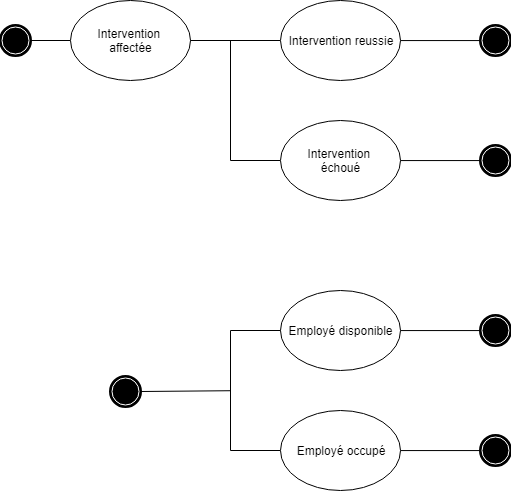

The diagram above was exported from draw.io. Its source (the exported page's mxGraphModel, read from the mxfile embedded in the PNG):
<mxGraphModel dx="1250" dy="533" grid="1" gridSize="10" guides="1" tooltips="1" connect="1" arrows="1" fold="1" page="1" pageScale="1" pageWidth="827" pageHeight="1169" math="0" shadow="0">
  <root>
    <mxCell id="J8iFSwiWwLx2aN9Yu8kP-0" />
    <mxCell id="J8iFSwiWwLx2aN9Yu8kP-1" parent="J8iFSwiWwLx2aN9Yu8kP-0" />
    <mxCell id="J8iFSwiWwLx2aN9Yu8kP-3" value="" style="shape=mxgraph.bpmn.shape;html=1;verticalLabelPosition=bottom;labelBackgroundColor=#ffffff;verticalAlign=top;align=center;perimeter=ellipsePerimeter;outlineConnect=0;outline=end;symbol=terminate;" parent="J8iFSwiWwLx2aN9Yu8kP-1" vertex="1">
      <mxGeometry x="80" y="185" width="30" height="30" as="geometry" />
    </mxCell>
    <mxCell id="J8iFSwiWwLx2aN9Yu8kP-5" value="" style="endArrow=none;html=1;exitX=1;exitY=0.5;exitDx=0;exitDy=0;" parent="J8iFSwiWwLx2aN9Yu8kP-1" source="J8iFSwiWwLx2aN9Yu8kP-3" edge="1">
      <mxGeometry width="50" height="50" relative="1" as="geometry">
        <mxPoint x="80" y="290" as="sourcePoint" />
        <mxPoint x="150" y="200" as="targetPoint" />
      </mxGeometry>
    </mxCell>
    <mxCell id="J8iFSwiWwLx2aN9Yu8kP-6" value="Intervention &lt;br&gt;affectée" style="ellipse;whiteSpace=wrap;html=1;" parent="J8iFSwiWwLx2aN9Yu8kP-1" vertex="1">
      <mxGeometry x="150" y="160" width="120" height="80" as="geometry" />
    </mxCell>
    <mxCell id="J8iFSwiWwLx2aN9Yu8kP-7" value="" style="endArrow=none;html=1;exitX=1;exitY=0.5;exitDx=0;exitDy=0;entryX=0;entryY=0.5;entryDx=0;entryDy=0;" parent="J8iFSwiWwLx2aN9Yu8kP-1" source="J8iFSwiWwLx2aN9Yu8kP-6" target="J8iFSwiWwLx2aN9Yu8kP-10" edge="1">
      <mxGeometry width="50" height="50" relative="1" as="geometry">
        <mxPoint x="273.1034482758621" y="199.75862068965523" as="sourcePoint" />
        <mxPoint x="313" y="200" as="targetPoint" />
      </mxGeometry>
    </mxCell>
    <mxCell id="J8iFSwiWwLx2aN9Yu8kP-10" value="Intervention reussie" style="ellipse;whiteSpace=wrap;html=1;" parent="J8iFSwiWwLx2aN9Yu8kP-1" vertex="1">
      <mxGeometry x="360" y="160" width="120" height="80" as="geometry" />
    </mxCell>
    <mxCell id="J8iFSwiWwLx2aN9Yu8kP-11" value="" style="endArrow=none;html=1;" parent="J8iFSwiWwLx2aN9Yu8kP-1" edge="1">
      <mxGeometry width="50" height="50" relative="1" as="geometry">
        <mxPoint x="310" y="320" as="sourcePoint" />
        <mxPoint x="310" y="200" as="targetPoint" />
      </mxGeometry>
    </mxCell>
    <mxCell id="J8iFSwiWwLx2aN9Yu8kP-12" value="" style="endArrow=none;html=1;" parent="J8iFSwiWwLx2aN9Yu8kP-1" edge="1">
      <mxGeometry width="50" height="50" relative="1" as="geometry">
        <mxPoint x="360" y="320" as="sourcePoint" />
        <mxPoint x="310" y="320" as="targetPoint" />
      </mxGeometry>
    </mxCell>
    <mxCell id="J8iFSwiWwLx2aN9Yu8kP-13" value="Intervention &lt;br&gt;échoué" style="ellipse;whiteSpace=wrap;html=1;" parent="J8iFSwiWwLx2aN9Yu8kP-1" vertex="1">
      <mxGeometry x="360" y="280" width="120" height="80" as="geometry" />
    </mxCell>
    <mxCell id="J8iFSwiWwLx2aN9Yu8kP-14" value="" style="shape=mxgraph.bpmn.shape;html=1;verticalLabelPosition=bottom;labelBackgroundColor=#ffffff;verticalAlign=top;align=center;perimeter=ellipsePerimeter;outlineConnect=0;outline=end;symbol=terminate;" parent="J8iFSwiWwLx2aN9Yu8kP-1" vertex="1">
      <mxGeometry x="560" y="185" width="30" height="30" as="geometry" />
    </mxCell>
    <mxCell id="J8iFSwiWwLx2aN9Yu8kP-15" value="" style="endArrow=none;html=1;exitX=1;exitY=0.5;exitDx=0;exitDy=0;entryX=0;entryY=0.5;entryDx=0;entryDy=0;" parent="J8iFSwiWwLx2aN9Yu8kP-1" edge="1">
      <mxGeometry width="50" height="50" relative="1" as="geometry">
        <mxPoint x="480.1379310344828" y="200.0689655172414" as="sourcePoint" />
        <mxPoint x="560.1379310344828" y="200.0689655172414" as="targetPoint" />
      </mxGeometry>
    </mxCell>
    <mxCell id="J8iFSwiWwLx2aN9Yu8kP-16" value="" style="shape=mxgraph.bpmn.shape;html=1;verticalLabelPosition=bottom;labelBackgroundColor=#ffffff;verticalAlign=top;align=center;perimeter=ellipsePerimeter;outlineConnect=0;outline=end;symbol=terminate;" parent="J8iFSwiWwLx2aN9Yu8kP-1" vertex="1">
      <mxGeometry x="560" y="305" width="30" height="30" as="geometry" />
    </mxCell>
    <mxCell id="J8iFSwiWwLx2aN9Yu8kP-17" value="" style="endArrow=none;html=1;exitX=1;exitY=0.5;exitDx=0;exitDy=0;entryX=0;entryY=0.5;entryDx=0;entryDy=0;" parent="J8iFSwiWwLx2aN9Yu8kP-1" edge="1">
      <mxGeometry width="50" height="50" relative="1" as="geometry">
        <mxPoint x="480.1379310344828" y="320.0689655172414" as="sourcePoint" />
        <mxPoint x="560.1379310344828" y="320.0689655172414" as="targetPoint" />
      </mxGeometry>
    </mxCell>
    <mxCell id="J8iFSwiWwLx2aN9Yu8kP-18" value="Employé disponible" style="ellipse;whiteSpace=wrap;html=1;" parent="J8iFSwiWwLx2aN9Yu8kP-1" vertex="1">
      <mxGeometry x="360" y="450" width="120" height="80" as="geometry" />
    </mxCell>
    <mxCell id="J8iFSwiWwLx2aN9Yu8kP-19" value="" style="endArrow=none;html=1;" parent="J8iFSwiWwLx2aN9Yu8kP-1" edge="1">
      <mxGeometry width="50" height="50" relative="1" as="geometry">
        <mxPoint x="310" y="609.9999999999999" as="sourcePoint" />
        <mxPoint x="310" y="490" as="targetPoint" />
      </mxGeometry>
    </mxCell>
    <mxCell id="J8iFSwiWwLx2aN9Yu8kP-20" value="" style="endArrow=none;html=1;" parent="J8iFSwiWwLx2aN9Yu8kP-1" edge="1">
      <mxGeometry width="50" height="50" relative="1" as="geometry">
        <mxPoint x="360" y="609.9999999999999" as="sourcePoint" />
        <mxPoint x="310" y="609.9999999999999" as="targetPoint" />
      </mxGeometry>
    </mxCell>
    <mxCell id="J8iFSwiWwLx2aN9Yu8kP-21" value="Employé occupé" style="ellipse;whiteSpace=wrap;html=1;" parent="J8iFSwiWwLx2aN9Yu8kP-1" vertex="1">
      <mxGeometry x="360" y="570" width="120" height="80" as="geometry" />
    </mxCell>
    <mxCell id="J8iFSwiWwLx2aN9Yu8kP-22" value="" style="shape=mxgraph.bpmn.shape;html=1;verticalLabelPosition=bottom;labelBackgroundColor=#ffffff;verticalAlign=top;align=center;perimeter=ellipsePerimeter;outlineConnect=0;outline=end;symbol=terminate;" parent="J8iFSwiWwLx2aN9Yu8kP-1" vertex="1">
      <mxGeometry x="560" y="475" width="30" height="30" as="geometry" />
    </mxCell>
    <mxCell id="J8iFSwiWwLx2aN9Yu8kP-23" value="" style="endArrow=none;html=1;exitX=1;exitY=0.5;exitDx=0;exitDy=0;entryX=0;entryY=0.5;entryDx=0;entryDy=0;" parent="J8iFSwiWwLx2aN9Yu8kP-1" edge="1">
      <mxGeometry width="50" height="50" relative="1" as="geometry">
        <mxPoint x="480.1379310344828" y="490.0689655172414" as="sourcePoint" />
        <mxPoint x="560.1379310344828" y="490.0689655172414" as="targetPoint" />
      </mxGeometry>
    </mxCell>
    <mxCell id="J8iFSwiWwLx2aN9Yu8kP-24" value="" style="shape=mxgraph.bpmn.shape;html=1;verticalLabelPosition=bottom;labelBackgroundColor=#ffffff;verticalAlign=top;align=center;perimeter=ellipsePerimeter;outlineConnect=0;outline=end;symbol=terminate;" parent="J8iFSwiWwLx2aN9Yu8kP-1" vertex="1">
      <mxGeometry x="560" y="595" width="30" height="30" as="geometry" />
    </mxCell>
    <mxCell id="J8iFSwiWwLx2aN9Yu8kP-25" value="" style="endArrow=none;html=1;exitX=1;exitY=0.5;exitDx=0;exitDy=0;entryX=0;entryY=0.5;entryDx=0;entryDy=0;" parent="J8iFSwiWwLx2aN9Yu8kP-1" edge="1">
      <mxGeometry width="50" height="50" relative="1" as="geometry">
        <mxPoint x="480.1379310344828" y="610.0689655172414" as="sourcePoint" />
        <mxPoint x="560.1379310344828" y="610.0689655172414" as="targetPoint" />
      </mxGeometry>
    </mxCell>
    <mxCell id="J8iFSwiWwLx2aN9Yu8kP-26" value="" style="endArrow=none;html=1;exitX=0;exitY=0.5;exitDx=0;exitDy=0;" parent="J8iFSwiWwLx2aN9Yu8kP-1" source="J8iFSwiWwLx2aN9Yu8kP-18" edge="1">
      <mxGeometry width="50" height="50" relative="1" as="geometry">
        <mxPoint x="320" y="620" as="sourcePoint" />
        <mxPoint x="310" y="490" as="targetPoint" />
      </mxGeometry>
    </mxCell>
    <mxCell id="J8iFSwiWwLx2aN9Yu8kP-27" value="" style="endArrow=none;html=1;exitX=0;exitY=0.5;exitDx=0;exitDy=0;entryX=1;entryY=0.5;entryDx=0;entryDy=0;" parent="J8iFSwiWwLx2aN9Yu8kP-1" target="J8iFSwiWwLx2aN9Yu8kP-28" edge="1">
      <mxGeometry width="50" height="50" relative="1" as="geometry">
        <mxPoint x="309.7931034482758" y="550.2241379310345" as="sourcePoint" />
        <mxPoint x="250" y="550" as="targetPoint" />
      </mxGeometry>
    </mxCell>
    <mxCell id="J8iFSwiWwLx2aN9Yu8kP-28" value="" style="shape=mxgraph.bpmn.shape;html=1;verticalLabelPosition=bottom;labelBackgroundColor=#ffffff;verticalAlign=top;align=center;perimeter=ellipsePerimeter;outlineConnect=0;outline=end;symbol=terminate;" parent="J8iFSwiWwLx2aN9Yu8kP-1" vertex="1">
      <mxGeometry x="190" y="536" width="30" height="30" as="geometry" />
    </mxCell>
  </root>
</mxGraphModel>